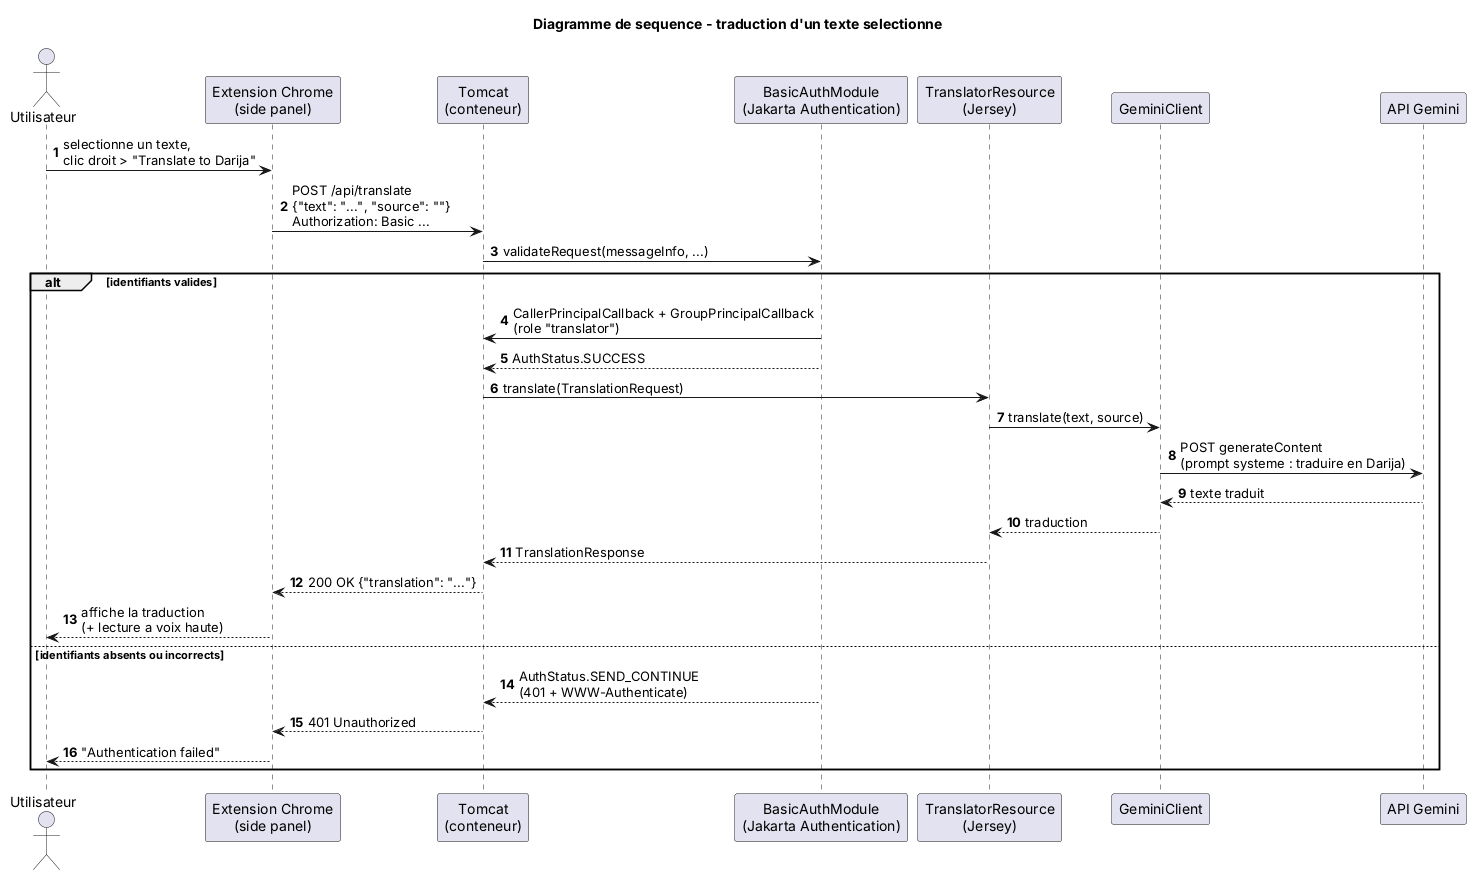

The diagram above was rendered by PlantUML. Its source (embedded in the PNG):
@startuml
title Diagramme de sequence - traduction d'un texte selectionne
skinparam shadowing false
autonumber

actor Utilisateur as U
participant "Extension Chrome\n(side panel)" as Ext
participant "Tomcat\n(conteneur)" as T
participant "BasicAuthModule\n(Jakarta Authentication)" as Auth
participant "TranslatorResource\n(Jersey)" as R
participant GeminiClient as G
participant "API Gemini" as LLM

U -> Ext : selectionne un texte,\nclic droit > "Translate to Darija"
Ext -> T : POST /api/translate\n{"text": "...", "source": ""}\nAuthorization: Basic ...
T -> Auth : validateRequest(messageInfo, ...)
alt identifiants valides
  Auth -> T : CallerPrincipalCallback + GroupPrincipalCallback\n(role "translator")
  Auth --> T : AuthStatus.SUCCESS
  T -> R : translate(TranslationRequest)
  R -> G : translate(text, source)
  G -> LLM : POST generateContent\n(prompt systeme : traduire en Darija)
  LLM --> G : texte traduit
  G --> R : traduction
  R --> T : TranslationResponse
  T --> Ext : 200 OK {"translation": "..."}
  Ext --> U : affiche la traduction\n(+ lecture a voix haute)
else identifiants absents ou incorrects
  Auth --> T : AuthStatus.SEND_CONTINUE\n(401 + WWW-Authenticate)
  T --> Ext : 401 Unauthorized
  Ext --> U : "Authentication failed"
end
@enduml